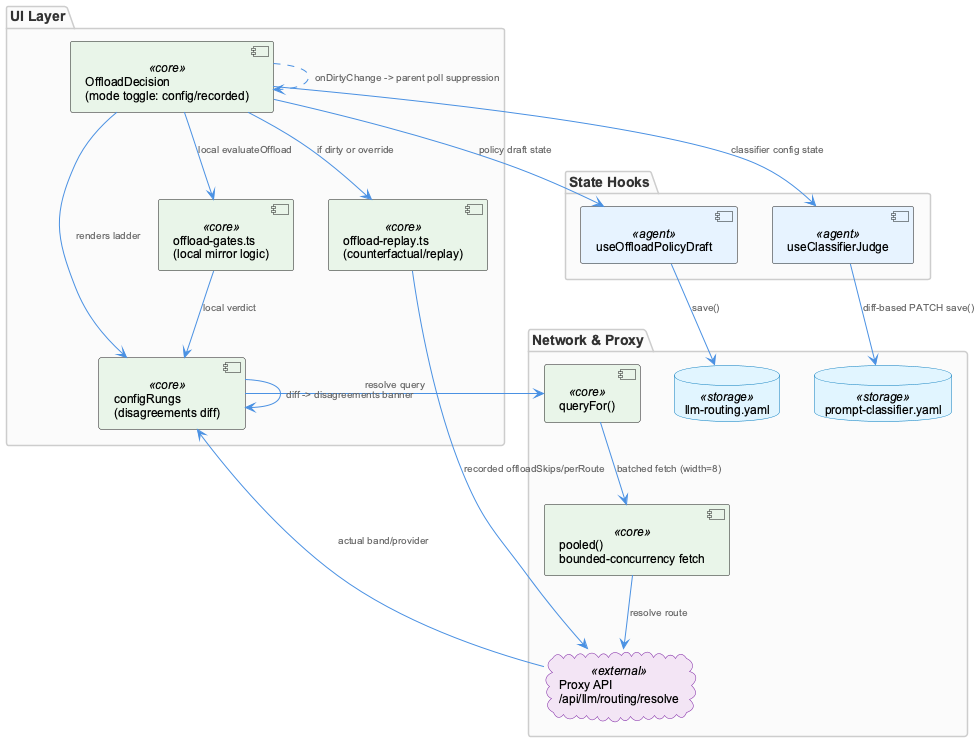

The diagram above was rendered by PlantUML. Its source (embedded in the PNG):
@startuml
!include /Users/Q284340/Agentic/coding/docs/puml/_standard-style.puml

package "UI Layer" {
  component "OffloadDecision\n(mode toggle: config/recorded)" as decision <<core>>
  component "configRungs\n(disagreements diff)" as rungs <<core>>
  component "offload-gates.ts\n(local mirror logic)" as gates <<core>>
  component "offload-replay.ts\n(counterfactual/replay)" as replay <<core>>
}

package "State Hooks" {
  component "useOffloadPolicyDraft" as policyHook <<agent>>
  component "useClassifierJudge" as judgeHook <<agent>>
}

package "Network & Proxy" {
  component "pooled()\nbounded-concurrency fetch" as pooled <<core>>
  component "queryFor()" as queryFor <<core>>
  cloud "Proxy API\n/api/llm/routing/resolve" as proxy <<external>>
  database "llm-routing.yaml" as routingYaml <<storage>>
  database "prompt-classifier.yaml" as classifierYaml <<storage>>
}

decision --> gates : "local evaluateOffload"
decision --> rungs : "renders ladder"
gates --> rungs : "local verdict"
rungs --> queryFor : "resolve query"
queryFor --> pooled : "batched fetch (width=8)"
pooled --> proxy : "resolve route"
proxy --> rungs : "actual band/provider"
rungs --> rungs : "diff -> disagreements banner"

decision --> policyHook : "policy draft state"
decision --> judgeHook : "classifier config state"
policyHook --> routingYaml : "save()"
judgeHook --> classifierYaml : "diff-based PATCH save()"

decision --> replay : "if dirty or override"
replay --> proxy : "recorded offloadSkips/perRoute"

decision ..> decision : "onDirtyChange -> parent poll suppression"

@enduml